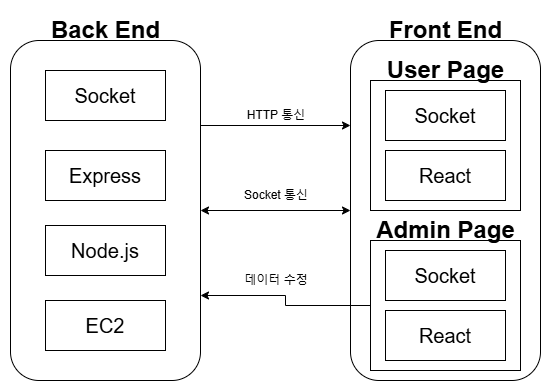

The diagram above was exported from draw.io. Its source (the exported page's mxGraphModel, read from the mxfile embedded in the PNG):
<mxGraphModel dx="1434" dy="746" grid="1" gridSize="10" guides="1" tooltips="1" connect="1" arrows="1" fold="1" page="1" pageScale="1" pageWidth="1100" pageHeight="850" math="0" shadow="0">
  <root>
    <mxCell id="0" />
    <mxCell id="1" parent="0" />
    <mxCell id="ZmyUuMGEL4rcS_cNqlBR-23" style="edgeStyle=orthogonalEdgeStyle;rounded=0;orthogonalLoop=1;jettySize=auto;html=1;exitX=1;exitY=0.25;exitDx=0;exitDy=0;entryX=0;entryY=0.25;entryDx=0;entryDy=0;" edge="1" parent="1" source="ZmyUuMGEL4rcS_cNqlBR-1" target="ZmyUuMGEL4rcS_cNqlBR-9">
      <mxGeometry relative="1" as="geometry" />
    </mxCell>
    <mxCell id="ZmyUuMGEL4rcS_cNqlBR-1" value="" style="rounded=1;whiteSpace=wrap;html=1;fillColor=none;" vertex="1" parent="1">
      <mxGeometry x="160" y="200" width="190" height="340" as="geometry" />
    </mxCell>
    <mxCell id="ZmyUuMGEL4rcS_cNqlBR-2" value="Back End" style="text;strokeColor=none;fillColor=none;html=1;fontSize=24;fontStyle=1;verticalAlign=middle;align=center;" vertex="1" parent="1">
      <mxGeometry x="205" y="170" width="100" height="40" as="geometry" />
    </mxCell>
    <mxCell id="ZmyUuMGEL4rcS_cNqlBR-4" value="Front End" style="text;strokeColor=none;fillColor=none;html=1;fontSize=24;fontStyle=1;verticalAlign=middle;align=center;" vertex="1" parent="1">
      <mxGeometry x="545" y="170" width="100" height="40" as="geometry" />
    </mxCell>
    <mxCell id="ZmyUuMGEL4rcS_cNqlBR-5" value="&lt;span style=&quot;font-size: 20px;&quot;&gt;Socket&lt;/span&gt;" style="rounded=0;whiteSpace=wrap;html=1;" vertex="1" parent="1">
      <mxGeometry x="195" y="230" width="120" height="50" as="geometry" />
    </mxCell>
    <mxCell id="ZmyUuMGEL4rcS_cNqlBR-6" value="&lt;span style=&quot;font-size: 20px;&quot;&gt;Express&lt;/span&gt;" style="rounded=0;whiteSpace=wrap;html=1;" vertex="1" parent="1">
      <mxGeometry x="195" y="310" width="120" height="50" as="geometry" />
    </mxCell>
    <mxCell id="ZmyUuMGEL4rcS_cNqlBR-7" value="&lt;span style=&quot;font-size: 20px;&quot;&gt;Node.js&lt;/span&gt;" style="rounded=0;whiteSpace=wrap;html=1;" vertex="1" parent="1">
      <mxGeometry x="195" y="385" width="120" height="50" as="geometry" />
    </mxCell>
    <mxCell id="ZmyUuMGEL4rcS_cNqlBR-8" value="&lt;span style=&quot;font-size: 20px;&quot;&gt;EC2&lt;/span&gt;" style="rounded=0;whiteSpace=wrap;html=1;" vertex="1" parent="1">
      <mxGeometry x="195" y="460" width="120" height="50" as="geometry" />
    </mxCell>
    <mxCell id="ZmyUuMGEL4rcS_cNqlBR-9" value="" style="rounded=1;whiteSpace=wrap;html=1;fillColor=none;" vertex="1" parent="1">
      <mxGeometry x="500" y="200" width="190" height="340" as="geometry" />
    </mxCell>
    <mxCell id="ZmyUuMGEL4rcS_cNqlBR-11" value="" style="rounded=0;whiteSpace=wrap;html=1;fillColor=none;" vertex="1" parent="1">
      <mxGeometry x="520" y="240" width="150" height="130" as="geometry" />
    </mxCell>
    <mxCell id="ZmyUuMGEL4rcS_cNqlBR-29" style="edgeStyle=orthogonalEdgeStyle;rounded=0;orthogonalLoop=1;jettySize=auto;html=1;exitX=0;exitY=0.5;exitDx=0;exitDy=0;entryX=1;entryY=0.75;entryDx=0;entryDy=0;" edge="1" parent="1" source="ZmyUuMGEL4rcS_cNqlBR-13" target="ZmyUuMGEL4rcS_cNqlBR-1">
      <mxGeometry relative="1" as="geometry" />
    </mxCell>
    <mxCell id="ZmyUuMGEL4rcS_cNqlBR-13" value="" style="rounded=0;whiteSpace=wrap;html=1;fillColor=none;" vertex="1" parent="1">
      <mxGeometry x="520" y="400" width="150" height="130" as="geometry" />
    </mxCell>
    <mxCell id="ZmyUuMGEL4rcS_cNqlBR-14" value="&lt;span style=&quot;font-size: 20px;&quot;&gt;Socket&lt;/span&gt;" style="rounded=0;whiteSpace=wrap;html=1;" vertex="1" parent="1">
      <mxGeometry x="535" y="410" width="120" height="50" as="geometry" />
    </mxCell>
    <mxCell id="ZmyUuMGEL4rcS_cNqlBR-15" value="&lt;span style=&quot;font-size: 20px;&quot;&gt;React&lt;/span&gt;" style="rounded=0;whiteSpace=wrap;html=1;" vertex="1" parent="1">
      <mxGeometry x="535" y="470" width="120" height="50" as="geometry" />
    </mxCell>
    <mxCell id="ZmyUuMGEL4rcS_cNqlBR-16" value="&lt;span style=&quot;font-size: 20px;&quot;&gt;Socket&lt;/span&gt;" style="rounded=0;whiteSpace=wrap;html=1;" vertex="1" parent="1">
      <mxGeometry x="535" y="250" width="120" height="50" as="geometry" />
    </mxCell>
    <mxCell id="ZmyUuMGEL4rcS_cNqlBR-18" value="&lt;span style=&quot;font-size: 20px;&quot;&gt;React&lt;/span&gt;" style="rounded=0;whiteSpace=wrap;html=1;" vertex="1" parent="1">
      <mxGeometry x="535" y="310" width="120" height="50" as="geometry" />
    </mxCell>
    <mxCell id="ZmyUuMGEL4rcS_cNqlBR-19" value="Admin Page&lt;span style=&quot;color: rgba(0, 0, 0, 0); font-family: monospace; font-size: 0px; font-weight: 400; text-align: start;&quot;&gt;%3CmxGraphModel%3E%3Croot%3E%3CmxCell%20id%3D%220%22%2F%3E%3CmxCell%20id%3D%221%22%20parent%3D%220%22%2F%3E%3CmxCell%20id%3D%222%22%20value%3D%22%26lt%3Bspan%20style%3D%26quot%3Bfont-size%3A%2020px%3B%26quot%3B%26gt%3BEC2%26lt%3B%2Fspan%26gt%3B%22%20style%3D%22rounded%3D0%3BwhiteSpace%3Dwrap%3Bhtml%3D1%3B%22%20vertex%3D%221%22%20parent%3D%221%22%3E%3CmxGeometry%20x%3D%22535%22%20y%3D%22230%22%20width%3D%22120%22%20height%3D%2250%22%20as%3D%22geometry%22%2F%3E%3C%2FmxCell%3E%3C%2Froot%3E%3C%2FmxGraphModel%3E&lt;/span&gt;" style="text;strokeColor=none;fillColor=none;html=1;fontSize=24;fontStyle=1;verticalAlign=middle;align=center;" vertex="1" parent="1">
      <mxGeometry x="545" y="370" width="100" height="40" as="geometry" />
    </mxCell>
    <mxCell id="ZmyUuMGEL4rcS_cNqlBR-20" value="User Page&lt;span style=&quot;color: rgba(0, 0, 0, 0); font-family: monospace; font-size: 0px; font-weight: 400; text-align: start;&quot;&gt;%3CmxGraphModel%3E%3Croot%3E%3CmxCell%20id%3D%220%22%2F%3E%3CmxCell%20id%3D%221%22%20parent%3D%220%22%2F%3E%3CmxCell%20id%3D%222%22%20value%3D%22%26lt%3Bspan%20style%3D%26quot%3Bfont-size%3A%2020px%3B%26quot%3B%26gt%3BEC2%26lt%3B%2Fspan%26gt%3B%22%20style%3D%22rounded%3D0%3BwhiteSpace%3Dwrap%3Bhtml%3D1%3B%22%20vertex%3D%221%22%20parent%3D%221%22%3E%3CmxGeometry%20x%3D%22535%22%20y%3D%22230%22%20width%3D%22120%22%20height%3D%2250%22%20as%3D%22geometry%22%2F%3E%3C%2FmxCell%3E%3C%2Froot%3E%3C%2FmxGraphModel%3E&lt;/span&gt;" style="text;strokeColor=none;fillColor=none;html=1;fontSize=24;fontStyle=1;verticalAlign=middle;align=center;" vertex="1" parent="1">
      <mxGeometry x="545" y="210" width="100" height="40" as="geometry" />
    </mxCell>
    <mxCell id="ZmyUuMGEL4rcS_cNqlBR-24" value="HTTP 통신" style="text;html=1;align=center;verticalAlign=middle;whiteSpace=wrap;rounded=0;" vertex="1" parent="1">
      <mxGeometry x="386" y="260" width="80" height="30" as="geometry" />
    </mxCell>
    <mxCell id="ZmyUuMGEL4rcS_cNqlBR-27" value="" style="endArrow=classic;startArrow=classic;html=1;rounded=0;exitX=1;exitY=0.5;exitDx=0;exitDy=0;entryX=0;entryY=0.5;entryDx=0;entryDy=0;" edge="1" parent="1" source="ZmyUuMGEL4rcS_cNqlBR-1" target="ZmyUuMGEL4rcS_cNqlBR-9">
      <mxGeometry width="50" height="50" relative="1" as="geometry">
        <mxPoint x="520" y="400" as="sourcePoint" />
        <mxPoint x="570" y="350" as="targetPoint" />
      </mxGeometry>
    </mxCell>
    <mxCell id="ZmyUuMGEL4rcS_cNqlBR-28" value="Socket 통신" style="text;html=1;align=center;verticalAlign=middle;whiteSpace=wrap;rounded=0;" vertex="1" parent="1">
      <mxGeometry x="389" y="340" width="74" height="30" as="geometry" />
    </mxCell>
    <mxCell id="ZmyUuMGEL4rcS_cNqlBR-30" value="데이터 수정" style="text;html=1;align=center;verticalAlign=middle;whiteSpace=wrap;rounded=0;" vertex="1" parent="1">
      <mxGeometry x="389" y="425" width="74" height="30" as="geometry" />
    </mxCell>
  </root>
</mxGraphModel>